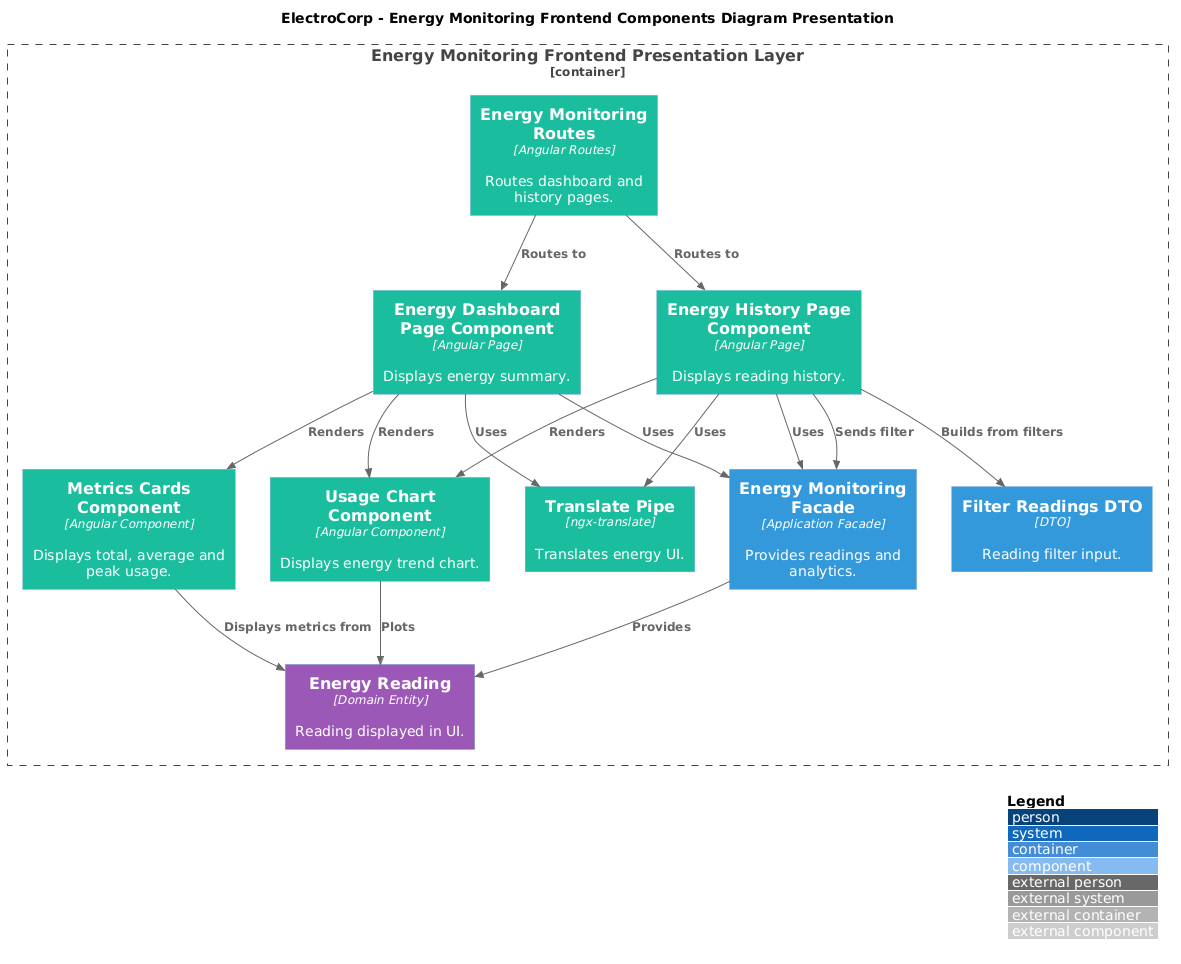

The diagram above was rendered by PlantUML. Its source (embedded in the PNG):
@startuml
!includeurl https://raw.githubusercontent.com/plantuml-stdlib/C4-PlantUML/master/C4_Component.puml

title ElectroCorp - Energy Monitoring Frontend Components Diagram Presentation

LAYOUT_WITH_LEGEND()

AddComponentTag("presentation", $bgColor="#1ABC9C", $fontColor="#FFFFFF")
AddComponentTag("application", $bgColor="#3498DB", $fontColor="#FFFFFF")
AddComponentTag("domain", $bgColor="#9B59B6", $fontColor="#FFFFFF")

Container_Boundary(energyPresentation, "Energy Monitoring Frontend Presentation Layer") {
  Component(routes, "Energy Monitoring Routes", "Angular Routes", "Routes dashboard and history pages.", $tags="presentation")
  Component(dashboardPage, "Energy Dashboard Page Component", "Angular Page", "Displays energy summary.", $tags="presentation")
  Component(historyPage, "Energy History Page Component", "Angular Page", "Displays reading history.", $tags="presentation")
  Component(metricsCards, "Metrics Cards Component", "Angular Component", "Displays total, average and peak usage.", $tags="presentation")
  Component(usageChart, "Usage Chart Component", "Angular Component", "Displays energy trend chart.", $tags="presentation")
  Component(translatePipe, "Translate Pipe", "ngx-translate", "Translates energy UI.", $tags="presentation")

  Component(facade, "Energy Monitoring Facade", "Application Facade", "Provides readings and analytics.", $tags="application")
  Component(filterDto, "Filter Readings DTO", "DTO", "Reading filter input.", $tags="application")

  Component(reading, "Energy Reading", "Domain Entity", "Reading displayed in UI.", $tags="domain")
}

Rel(routes, dashboardPage, "Routes to")
Rel(routes, historyPage, "Routes to")
Rel(dashboardPage, facade, "Uses")
Rel(historyPage, facade, "Uses")
Rel(dashboardPage, metricsCards, "Renders")
Rel(dashboardPage, usageChart, "Renders")
Rel(historyPage, usageChart, "Renders")
Rel(historyPage, filterDto, "Builds from filters")
Rel(historyPage, facade, "Sends filter")
Rel(metricsCards, reading, "Displays metrics from")
Rel(usageChart, reading, "Plots")
Rel(dashboardPage, translatePipe, "Uses")
Rel(historyPage, translatePipe, "Uses")
Rel(facade, reading, "Provides")
@enduml